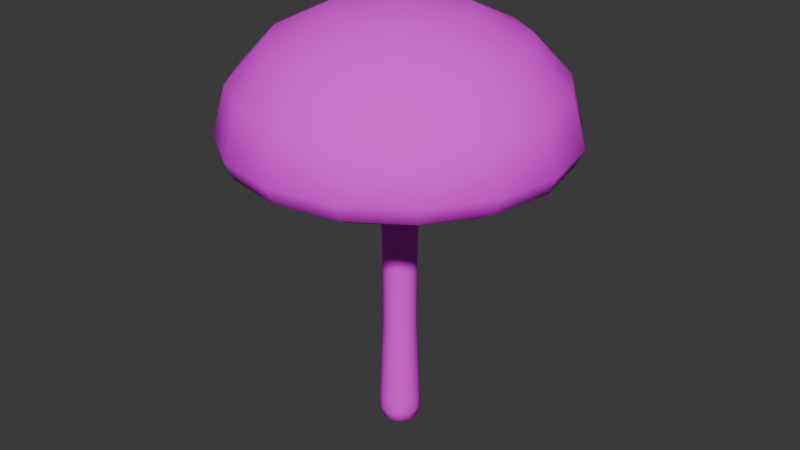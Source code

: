 # Source: platform_shroom2.blend  (saved by Blender 4.3.34; exported with 4.5.12 LTS)
import bpy
from mathutils import Matrix  # noqa: F401  (used for matrix-valued properties, if any)

bpy.ops.wm.read_factory_settings(use_empty=True)
scene = bpy.context.scene
scene.name = 'Scene'

# ---- collections
col_collection = bpy.data.collections.new('Collection'); scene.collection.children.link(col_collection)

# ---- images (referenced by path relative to the original .blend; pixels are not part of the script)
import os
ASSET_DIR = os.environ.get("B2B_ASSET_DIR", "")  # directory of the original .blend (textures are referenced by path, not embedded)
HERE = os.path.dirname(os.path.abspath(__file__))  # packed textures are extracted next to this script under _unpacked/

def load_image(name, relpath, width, height, colorspace="sRGB"):
    """Load a texture the original file referenced (path relative to the .blend, or extracted next to this script)."""
    p = next((c for c in (os.path.join(HERE, relpath), os.path.join(ASSET_DIR, relpath)) if relpath and os.path.exists(c)), "")
    if p:
        img = bpy.data.images.load(p, check_existing=True)
        img.name = name
    else:  # same state as the original file: an image datablock whose file is absent (Cycles renders it pink)
        img = bpy.data.images.new(name, width, height)
        img.source = "FILE"
        img.filepath = "//" + (relpath or name)
    img.colorspace_settings.name = colorspace
    return img
img_ps2 = load_image('ps2', 'ps2.png', 1024, 1024, 'sRGB')

# ---- materials (node trees are filled in below, after node groups)
mat_material = bpy.data.materials.new('Material')

# ---- material node trees
mat_material.use_nodes = True; mat_material.node_tree.nodes.clear()
_N = mat_material.node_tree.nodes; _L = mat_material.node_tree.links
n0 = _N.new('ShaderNodeBsdfPrincipled'); n0.name = 'Principled BSDF'; n0.location = (10, 300)
n0.inputs[2].default_value = 0.8
n1 = _N.new('ShaderNodeOutputMaterial'); n1.name = 'Material Output'; n1.location = (300, 300)
n2 = _N.new('ShaderNodeTexImage'); n2.name = 'Image Texture'; n2.location = (-341, 204)
n2.image = img_ps2
_L.new(n0.outputs[0], n1.inputs[0])
_L.new(n2.outputs[0], n0.inputs[0])
n1.is_active_output = True

# ---- world
world_world = bpy.data.worlds.new('World'); scene.world = world_world
world_world.use_nodes = True; world_world.node_tree.nodes.clear()
_N = world_world.node_tree.nodes; _L = world_world.node_tree.links
n0 = _N.new('ShaderNodeOutputWorld'); n0.name = 'World Output'; n0.location = (300, 300)
n1 = _N.new('ShaderNodeBackground'); n1.name = 'Background'; n1.location = (10, 300)
n1.inputs[0].default_value = (0.05088, 0.05088, 0.05088, 1.0)
_L.new(n1.outputs[0], n0.inputs[0])
n0.is_active_output = True
world_world.color = (0.05088, 0.05088, 0.05088)
world_world.sun_shadow_jitter_overblur = 0.0

# ---- meshes
me_sphere_002 = bpy.data.meshes.new('Sphere.002')
me_sphere_002.from_pydata([(0.0, 2.692, 6.116), (0.0, 2.914, 5.307), (2.747e-07, 0.4651, 5.041), (0.4267, 1.03, 7.259), (0.7885, 1.904, 6.801), (1.03, 2.487, 6.116), (1.115, 2.692, 5.307), (0.7885, 1.904, 4.882), (0.178, 0.4297, 5.041), (0.7885, 0.7885, 7.259), (1.457, 1.457, 6.801), (1.904, 1.904, 6.116), (2.06, 2.06, 5.307), (1.457, 1.457, 4.882), (0.3289, 0.3289, 5.041), (1.03, 0.4267, 7.259), (1.904, 0.7885, 6.801), (2.487, 1.03, 6.116), (2.692, 1.115, 5.307), (1.904, 0.7885, 4.882), (0.4297, 0.178, 5.041), (1.115, -1.303e-07, 7.259), (2.06, -2.605e-07, 6.801), (2.692, -3.474e-07, 6.116), (2.914, -4.342e-07, 5.307), (2.06, -2.605e-07, 4.882), (0.4651, 2.194e-08, 5.041), (1.03, -0.4267, 7.259), (1.904, -0.7885, 6.801), (2.487, -1.03, 6.116), (2.692, -1.115, 5.307), (1.904, -0.7885, 4.882), (0.4297, -0.178, 5.041), (0.7885, -0.7885, 7.259), (1.457, -1.457, 6.801), (1.904, -1.904, 6.116), (2.06, -2.06, 5.307), (1.457, -1.457, 4.882), (0.3289, -0.3289, 5.041), (0.4267, -1.03, 7.259), (0.7885, -1.904, 6.801), (1.03, -2.487, 6.116), (1.115, -2.692, 5.307), (0.7885, -1.904, 4.882), (0.178, -0.4297, 5.041), (-3.474e-07, -1.115, 7.259), (-6.513e-07, -2.06, 6.801), (-6.947e-07, -2.692, 6.116), (-1.042e-06, -2.914, 5.307), (-6.513e-07, -2.06, 4.882), (1.298e-07, -0.4651, 5.041), (4.925e-07, 0.2968, 3.416), (0.0, 0.0, 7.42), (-0.4267, -1.03, 7.259), (-0.7885, -1.904, 6.801), (-1.03, -2.487, 6.116), (-1.115, -2.692, 5.307), (-0.7885, -1.904, 4.882), (-0.178, -0.4297, 5.041), (-0.7885, -0.7885, 7.259), (-1.457, -1.457, 6.801), (-1.904, -1.904, 6.116), (-2.06, -2.06, 5.307), (-1.457, -1.457, 4.882), (-0.3289, -0.3289, 5.041), (-1.03, -0.4267, 7.259), (-1.904, -0.7885, 6.801), (-2.487, -1.03, 6.116), (-2.692, -1.115, 5.307), (-1.904, -0.7885, 4.882), (-0.4297, -0.178, 5.041), (-1.115, 5.21e-07, 7.259), (-2.06, 9.552e-07, 6.801), (-2.692, 1.042e-06, 6.116), (-2.914, 1.476e-06, 5.307), (-2.06, 9.552e-07, 4.882), (-0.4651, 2.936e-07, 5.041), (-1.03, 0.4267, 7.259), (-1.904, 0.7885, 6.801), (-2.487, 1.03, 6.116), (-2.692, 1.115, 5.307), (-1.904, 0.7885, 4.882), (-0.4297, 0.178, 5.041), (-0.7885, 0.7885, 7.259), (-1.457, 1.457, 6.801), (-1.904, 1.904, 6.116), (-2.06, 2.06, 5.307), (-1.457, 1.457, 4.882), (-0.3289, 0.3289, 5.041), (-0.4267, 1.03, 7.259), (-0.7885, 1.904, 6.801), (-1.03, 2.487, 6.116), (-1.115, 2.692, 5.307), (-0.7885, 1.904, 4.882), (-0.178, 0.4297, 5.041), (6.947e-07, 1.115, 7.259), (1.303e-06, 2.06, 6.801), (1.303e-06, 2.06, 4.882), (0.1136, 0.2742, 3.416), (0.2098, 0.2098, 3.416), (0.2742, 0.1136, 3.416), (0.2968, 5.068e-08, 3.416), (0.2742, -0.1136, 3.416), (0.2098, -0.2098, 3.416), (0.1136, -0.2742, 3.416), (4e-07, -0.2968, 3.416), (-0.1136, -0.2742, 3.416), (-0.2098, -0.2098, 3.416), (-0.2742, -0.1136, 3.416), (-0.2968, 2.24e-07, 3.416), (-0.2742, 0.1136, 3.416), (-0.2098, 0.2098, 3.416), (-0.1136, 0.2742, 3.416), (-5.339e-09, 0.3547, 0.1846), (0.1357, 0.3277, 0.1846), (0.2508, 0.2508, 0.1846), (0.3277, 0.1357, 0.1846), (0.3547, 3.961e-08, 0.1846), (0.3277, -0.1357, 0.1846), (0.2508, -0.2508, 0.1846), (0.1357, -0.3277, 0.1846), (-1.158e-07, -0.3547, 0.1846), (-0.1357, -0.3277, 0.1846), (-0.2508, -0.2508, 0.1846), (-0.3277, -0.1357, 0.1846), (-0.3547, 2.468e-07, 0.1846), (-0.3277, 0.1357, 0.1846), (-0.2508, 0.2508, 0.1846), (-0.1357, 0.3277, 0.1846), (-5.346e-09, 0.3064, -0.1538), (0.1173, 0.2831, -0.1538), (0.2167, 0.2167, -0.1538), (0.2831, 0.1173, -0.1538), (0.3064, 4.991e-08, -0.1538), (0.2831, -0.1173, -0.1538), (0.2167, -0.2167, -0.1538), (0.1173, -0.2831, -0.1538), (-1.008e-07, -0.3064, -0.1538), (-0.1173, -0.2831, -0.1538), (-0.2167, -0.2167, -0.1538), (-0.2831, -0.1173, -0.1538), (-0.3064, 2.289e-07, -0.1538), (-0.2831, 0.1173, -0.1538), (-0.2167, 0.2167, -0.1538), (-0.1173, 0.2831, -0.1538), (0.1368, -0.3302, 0.02313), (0.2528, -0.2528, 0.02313), (-0.2528, 0.2528, 0.02313), (-0.3302, 0.1368, 0.02313), (0.3302, -0.1368, 0.02313), (-0.3575, 2.476e-07, 0.02313), (0.3575, 3.878e-08, 0.02313), (-0.3302, -0.1368, 0.02313), (0.3302, 0.1368, 0.02313), (-0.2528, -0.2528, 0.02313), (0.2528, 0.2528, 0.02313), (-0.1368, -0.3302, 0.02313), (0.1368, 0.3302, 0.02313), (-1.161e-07, -0.3575, 0.02313), (-4.756e-09, 0.3575, 0.02313), (-0.1368, 0.3302, 0.02313), (-5.36e-09, 0.2019, -0.2154), (0.07727, 0.1865, -0.2154), (0.1428, 0.1428, -0.2154), (0.1865, 0.07727, -0.2154), (0.2019, 7.222e-08, -0.2154), (0.1865, -0.07727, -0.2154), (0.1428, -0.1428, -0.2154), (0.07727, -0.1865, -0.2154), (-6.826e-08, -0.2019, -0.2154), (-0.07727, -0.1865, -0.2154), (-0.1428, -0.1428, -0.2154), (-0.1865, -0.07727, -0.2154), (-0.2019, 1.901e-07, -0.2154), (-0.1865, 0.07727, -0.2154), (-0.1428, 0.1428, -0.2154), (-0.07727, 0.1865, -0.2154), (-1.006e-08, 0.08727, -0.2374), (0.0334, 0.08063, -0.2374), (0.06171, 0.06171, -0.2374), (0.08063, 0.0334, -0.2374), (0.08727, 1.001e-07, -0.2374), (0.08063, -0.0334, -0.2374), (0.06171, -0.06171, -0.2374), (0.0334, -0.08063, -0.2374), (-3.724e-08, -0.08727, -0.2374), (-0.0334, -0.08063, -0.2374), (-0.06171, -0.06171, -0.2374), (-0.08063, -0.0334, -0.2374), (-0.08727, 1.511e-07, -0.2374), (-0.08063, 0.0334, -0.2374), (-0.06171, 0.06171, -0.2374), (-0.0334, 0.08063, -0.2374), (-1.176e-08, 1.221e-07, -0.2374), (4.472e-07, 2.475, 4.834), (0.0, 2.78, 5.005), (1.064, 2.568, 5.005), (0.9472, 2.287, 4.834), (1.965, 1.965, 5.005), (1.75, 1.75, 4.834), (2.568, 1.064, 5.005), (2.287, 0.9472, 4.834), (2.78, -3.816e-07, 5.005), (2.475, -3.175e-07, 4.834), (2.568, -1.064, 5.005), (2.287, -0.9472, 4.834), (1.965, -1.965, 5.005), (1.75, -1.75, 4.834), (1.064, -2.568, 5.005), (0.9472, -2.287, 4.834), (-8.317e-07, -2.78, 5.005), (-6.798e-07, -2.475, 4.834), (-1.064, -2.568, 5.005), (-0.9472, -2.287, 4.834), (-1.965, -1.965, 5.005), (-1.75, -1.75, 4.834), (-2.568, -1.064, 5.005), (-2.287, -0.9472, 4.834), (-2.78, 1.213e-06, 5.005), (-2.475, 1.012e-06, 4.834), (-2.568, 1.064, 5.005), (-2.287, 0.9472, 4.834), (-1.965, 1.965, 5.005), (-1.75, 1.75, 4.834), (-1.064, 2.568, 5.005), (-0.9472, 2.287, 4.834), (0.1099, 0.2652, 1.801), (2.301e-07, 0.2871, 1.801), (-0.2871, 2.225e-07, 1.801), (-0.2652, -0.1099, 1.801), (-0.203, 0.203, 1.801), (-0.2652, 0.1099, 1.801), (1.406e-07, -0.2871, 1.801), (0.1099, -0.2652, 1.801), (0.2871, 5.48e-08, 1.801), (0.2652, 0.1099, 1.801), (-0.1099, 0.2652, 1.801), (-0.203, -0.203, 1.801), (0.203, -0.203, 1.801), (0.203, 0.203, 1.801), (-0.1099, -0.2652, 1.801), (0.2652, -0.1099, 1.801)], [], [(2, 97, 7, 8), (97, 194, 197, 7), (0, 96, 4, 5), (95, 52, 3), (76, 82, 110, 109), (93, 225, 194, 97), (1, 0, 5, 6), (96, 95, 3, 4), (5, 4, 10, 11), (3, 52, 9), (70, 76, 109, 108), (198, 12, 18, 200), (6, 5, 11, 12), (4, 3, 9, 10), (8, 7, 13, 14), (7, 197, 199, 13), (20, 26, 101, 100), (200, 18, 24, 202), (12, 11, 17, 18), (10, 9, 15, 16), (14, 13, 19, 20), (13, 199, 201, 19), (11, 10, 16, 17), (9, 52, 15), (16, 15, 21, 22), (20, 19, 25, 26), (19, 201, 203, 25), (17, 16, 22, 23), (15, 52, 21), (14, 20, 100, 99), (202, 24, 30, 204), (18, 17, 23, 24), (26, 25, 31, 32), (25, 203, 205, 31), (23, 22, 28, 29), (21, 52, 27), (44, 50, 105, 104), (204, 30, 36, 206), (24, 23, 29, 30), (22, 21, 27, 28), (27, 52, 33), (2, 8, 98, 51), (206, 36, 42, 208), (30, 29, 35, 36), (28, 27, 33, 34), (32, 31, 37, 38), (31, 205, 207, 37), (29, 28, 34, 35), (208, 42, 48, 210), (36, 35, 41, 42), (34, 33, 39, 40), (38, 37, 43, 44), (37, 207, 209, 43), (35, 34, 40, 41), (33, 52, 39), (64, 70, 108, 107), (44, 43, 49, 50), (43, 209, 211, 49), (41, 40, 46, 47), (39, 52, 45), (50, 58, 106, 105), (210, 48, 56, 212), (42, 41, 47, 48), (40, 39, 45, 46), (49, 211, 213, 57), (47, 46, 54, 55), (45, 52, 53), (26, 32, 102, 101), (212, 56, 62, 214), (48, 47, 55, 56), (46, 45, 53, 54), (50, 49, 57, 58), (38, 44, 104, 103), (214, 62, 68, 216), (56, 55, 61, 62), (54, 53, 59, 60), (58, 57, 63, 64), (57, 213, 215, 63), (55, 54, 60, 61), (53, 52, 59), (62, 61, 67, 68), (60, 59, 65, 66), (64, 63, 69, 70), (63, 215, 217, 69), (61, 60, 66, 67), (59, 52, 65), (94, 2, 51, 112), (216, 68, 74, 218), (70, 69, 75, 76), (69, 217, 219, 75), (67, 66, 72, 73), (65, 52, 71), (8, 14, 99, 98), (218, 74, 80, 220), (68, 67, 73, 74), (66, 65, 71, 72), (73, 72, 78, 79), (71, 52, 77), (88, 94, 112, 111), (220, 80, 86, 222), (74, 73, 79, 80), (72, 71, 77, 78), (76, 75, 81, 82), (75, 219, 221, 81), (82, 88, 111, 110), (222, 86, 92, 224), (80, 79, 85, 86), (78, 77, 83, 84), (82, 81, 87, 88), (81, 221, 223, 87), (79, 78, 84, 85), (77, 52, 83), (84, 83, 89, 90), (88, 87, 93, 94), (87, 223, 225, 93), (85, 84, 90, 91), (83, 52, 89), (58, 64, 107, 106), (86, 85, 91, 92), (94, 93, 97, 2), (195, 1, 6, 196), (91, 90, 96, 0), (89, 52, 95), (32, 38, 103, 102), (196, 6, 12, 198), (92, 91, 0, 1), (90, 89, 95, 96), (227, 226, 114, 113), (229, 228, 125, 124), (231, 230, 127, 126), (233, 232, 121, 120), (235, 234, 117, 116), (236, 227, 113, 128), (237, 229, 124, 123), (238, 233, 120, 119), (239, 235, 116, 115), (240, 237, 123, 122), (241, 238, 119, 118), (226, 239, 115, 114), (228, 231, 126, 125), (230, 236, 128, 127), (232, 240, 122, 121), (234, 241, 118, 117), (146, 145, 136, 135), (148, 147, 143, 142), (149, 146, 135, 134), (150, 148, 142, 141), (151, 149, 134, 133), (152, 150, 141, 140), (153, 151, 133, 132), (154, 152, 140, 139), (155, 153, 132, 131), (156, 154, 139, 138), (157, 155, 131, 130), (158, 156, 138, 137), (160, 159, 129, 144), (159, 157, 130, 129), (145, 158, 137, 136), (147, 160, 144, 143), (127, 128, 160, 147), (120, 121, 158, 145), (113, 114, 157, 159), (128, 113, 159, 160), (121, 122, 156, 158), (114, 115, 155, 157), (122, 123, 154, 156), (115, 116, 153, 155), (123, 124, 152, 154), (116, 117, 151, 153), (124, 125, 150, 152), (117, 118, 149, 151), (125, 126, 148, 150), (118, 119, 146, 149), (126, 127, 147, 148), (119, 120, 145, 146), (130, 131, 163, 162), (137, 138, 170, 169), (144, 129, 161, 176), (129, 130, 162, 161), (136, 137, 169, 168), (143, 144, 176, 175), (135, 136, 168, 167), (142, 143, 175, 174), (134, 135, 167, 166), (141, 142, 174, 173), (133, 134, 166, 165), (140, 141, 173, 172), (132, 133, 165, 164), (139, 140, 172, 171), (131, 132, 164, 163), (138, 139, 171, 170), (167, 168, 184, 183), (174, 175, 191, 190), (166, 167, 183, 182), (173, 174, 190, 189), (165, 166, 182, 181), (172, 173, 189, 188), (164, 165, 181, 180), (171, 172, 188, 187), (163, 164, 180, 179), (170, 171, 187, 186), (162, 163, 179, 178), (169, 170, 186, 185), (176, 161, 177, 192), (161, 162, 178, 177), (168, 169, 185, 184), (175, 176, 192, 191), (178, 179, 193), (185, 186, 193), (192, 177, 193), (177, 178, 193), (184, 185, 193), (191, 192, 193), (183, 184, 193), (190, 191, 193), (182, 183, 193), (189, 190, 193), (181, 182, 193), (188, 189, 193), (180, 181, 193), (187, 188, 193), (179, 180, 193), (186, 187, 193), (197, 194, 195, 196), (196, 198, 199, 197), (198, 200, 201, 199), (203, 201, 200, 202), (205, 203, 202, 204), (204, 206, 207, 205), (206, 208, 209, 207), (211, 209, 208, 210), (213, 211, 210, 212), (212, 214, 215, 213), (217, 215, 214, 216), (219, 217, 216, 218), (218, 220, 221, 219), (220, 222, 223, 221), (225, 223, 222, 224), (194, 225, 224, 195), (224, 92, 1, 195), (101, 102, 241, 234), (105, 106, 240, 232), (111, 112, 236, 230), (109, 110, 231, 228), (98, 99, 239, 226), (102, 103, 238, 241), (106, 107, 237, 240), (99, 100, 235, 239), (103, 104, 233, 238), (107, 108, 229, 237), (112, 51, 227, 236), (100, 101, 234, 235), (104, 105, 232, 233), (110, 111, 230, 231), (108, 109, 228, 229), (51, 98, 226, 227)])
me_sphere_002.polygons.foreach_set('use_smooth', [True] * 256)
_uv = me_sphere_002.uv_layers.new(name='UVMap')
_uv.uv.foreach_set('vector', [0.5429, 0.2485, 0.5482, 0.4409, 0.4895, 0.4107, 0.528, 0.2429, 0.5482, 0.4409, 0.5237, 0.494, 0.4678, 0.444, 0.4895, 0.4107, 0.3749, 0.5977, 0.2627, 0.5977, 0.2645, 0.5318, 0.3511, 0.5196, 0.1488, 0.5468, 0.05302, 0.4528, 0.161, 0.5137, 0.06807, 0.9442, 0.05307, 0.9445, 0.05279, 0.8085, 0.06243, 0.8082, 0.4693, 0.7272, 0.477, 0.7675, 0.404, 0.7891, 0.4049, 0.7304, 0.466, 0.5585, 0.3749, 0.5977, 0.3511, 0.5196, 0.4213, 0.4865, 0.2627, 0.5977, 0.1488, 0.5468, 0.161, 0.5137, 0.2645, 0.5318, 0.3511, 0.5196, 0.2645, 0.5318, 0.249, 0.4711, 0.3213, 0.4496, 0.161, 0.5137, 0.05302, 0.4528, 0.1608, 0.4754, 0.08305, 0.9433, 0.06807, 0.9442, 0.06243, 0.8082, 0.07206, 0.8077, 0.4007, 0.4047, 0.3797, 0.42, 0.3423, 0.3543, 0.3625, 0.3411, 0.4213, 0.4865, 0.3511, 0.5196, 0.3213, 0.4496, 0.3797, 0.42, 0.2645, 0.5318, 0.161, 0.5137, 0.1608, 0.4754, 0.249, 0.4711, 0.528, 0.2429, 0.4895, 0.4107, 0.4443, 0.3616, 0.5137, 0.2284, 0.4895, 0.4107, 0.4678, 0.444, 0.4219, 0.3864, 0.4443, 0.3616, 0.4654, 0.08305, 0.4644, 0.06808, 0.6004, 0.06192, 0.6009, 0.07155, 0.3625, 0.3411, 0.3423, 0.3543, 0.3051, 0.2914, 0.3253, 0.2788, 0.3797, 0.42, 0.3213, 0.4496, 0.2894, 0.3854, 0.3423, 0.3543, 0.249, 0.4711, 0.1608, 0.4754, 0.1493, 0.4381, 0.2263, 0.4132, 0.5137, 0.2284, 0.4443, 0.3616, 0.407, 0.3054, 0.4991, 0.2075, 0.4443, 0.3616, 0.4219, 0.3864, 0.3827, 0.3256, 0.407, 0.3054, 0.3213, 0.4496, 0.249, 0.4711, 0.2263, 0.4132, 0.2894, 0.3854, 0.1608, 0.4754, 0.05302, 0.4528, 0.1493, 0.4381, 0.2263, 0.4132, 0.1493, 0.4381, 0.1304, 0.4031, 0.1969, 0.3597, 0.4991, 0.2075, 0.407, 0.3054, 0.3713, 0.2493, 0.4832, 0.1822, 0.407, 0.3054, 0.3827, 0.3256, 0.346, 0.2658, 0.3713, 0.2493, 0.2894, 0.3854, 0.2263, 0.4132, 0.1969, 0.3597, 0.254, 0.3244, 0.1493, 0.4381, 0.05302, 0.4528, 0.1304, 0.4031, 0.467, 0.09799, 0.4654, 0.08305, 0.6009, 0.07155, 0.6016, 0.08116, 0.3253, 0.2788, 0.3051, 0.2914, 0.264, 0.2308, 0.2848, 0.2183, 0.3423, 0.3543, 0.2894, 0.3854, 0.254, 0.3244, 0.3051, 0.2914, 0.4832, 0.1822, 0.3713, 0.2493, 0.3349, 0.1944, 0.4682, 0.1553, 0.3713, 0.2493, 0.346, 0.2658, 0.3075, 0.2063, 0.3349, 0.1944, 0.254, 0.3244, 0.1969, 0.3597, 0.1604, 0.3109, 0.2141, 0.2664, 0.1304, 0.4031, 0.05302, 0.4528, 0.107, 0.3708, 0.4651, 0.02309, 0.4665, 0.008127, 0.6005, 0.02339, 0.6002, 0.03301, 0.2848, 0.2183, 0.264, 0.2308, 0.2213, 0.1691, 0.2442, 0.1566, 0.3051, 0.2914, 0.254, 0.3244, 0.2141, 0.2664, 0.264, 0.2308, 0.1969, 0.3597, 0.1304, 0.4031, 0.107, 0.3708, 0.1604, 0.3109, 0.107, 0.3708, 0.05302, 0.4528, 0.07694, 0.3453, 0.472, 0.1277, 0.4692, 0.1129, 0.6025, 0.09076, 0.6036, 0.1003, 0.2442, 0.1566, 0.2213, 0.1691, 0.177, 0.1041, 0.2046, 0.09086, 0.264, 0.2308, 0.2141, 0.2664, 0.1693, 0.2098, 0.2213, 0.1691, 0.1604, 0.3109, 0.107, 0.3708, 0.07694, 0.3453, 0.119, 0.2656, 0.4682, 0.1553, 0.3349, 0.1944, 0.3024, 0.135, 0.4547, 0.1332, 0.3349, 0.1944, 0.3075, 0.2063, 0.2696, 0.1459, 0.3024, 0.135, 0.2141, 0.2664, 0.1604, 0.3109, 0.119, 0.2656, 0.1693, 0.2098, 0.2046, 0.09086, 0.177, 0.1041, 0.1307, 0.03325, 0.1696, 0.01472, 0.2213, 0.1691, 0.1693, 0.2098, 0.1178, 0.1539, 0.177, 0.1041, 0.119, 0.2656, 0.07694, 0.3453, 0.04273, 0.3291, 0.07065, 0.2269, 0.4547, 0.1332, 0.3024, 0.135, 0.2764, 0.07317, 0.4489, 0.1122, 0.3024, 0.135, 0.2696, 0.1459, 0.2361, 0.07947, 0.2764, 0.07317, 0.1693, 0.2098, 0.119, 0.2656, 0.07065, 0.2269, 0.1178, 0.1539, 0.07694, 0.3453, 0.05302, 0.4528, 0.04273, 0.3291, 0.09797, 0.9417, 0.08305, 0.9433, 0.07206, 0.8077, 0.08168, 0.8071, 0.4489, 0.1122, 0.2764, 0.07317, 0.2744, 0.008778, 0.451, 0.09599, 0.2764, 0.07317, 0.2361, 0.07947, 0.2158, 0.006988, 0.2744, 0.008778, 0.1178, 0.1539, 0.07065, 0.2269, 0.01169, 0.203, 0.05383, 0.1004, 0.04273, 0.3291, 0.05302, 0.4528, 0.007644, 0.3263, 0.1277, 0.9368, 0.1129, 0.9396, 0.09127, 0.8062, 0.1008, 0.8051, 0.9298, 0.5075, 0.9591, 0.5383, 0.8835, 0.5819, 0.8654, 0.5573, 0.177, 0.1041, 0.1178, 0.1539, 0.05383, 0.1004, 0.1307, 0.03325, 0.07065, 0.2269, 0.04273, 0.3291, 0.007644, 0.3263, 0.01169, 0.203, 0.8386, 0.4539, 0.8924, 0.4794, 0.8413, 0.5353, 0.8075, 0.512, 0.9931, 0.6312, 0.9931, 0.7412, 0.9287, 0.74, 0.9165, 0.652, 0.9424, 0.8546, 0.8481, 0.9499, 0.9082, 0.8416, 0.4644, 0.06808, 0.464, 0.05308, 0.6001, 0.05228, 0.6004, 0.06192, 0.8654, 0.5573, 0.8835, 0.5819, 0.8155, 0.6224, 0.8009, 0.6012, 0.9591, 0.5383, 0.9931, 0.6312, 0.9165, 0.652, 0.8835, 0.5819, 0.9931, 0.7412, 0.9424, 0.8546, 0.9082, 0.8416, 0.9287, 0.74, 0.6426, 0.4576, 0.8386, 0.4539, 0.8075, 0.512, 0.6375, 0.4732, 0.4642, 0.03808, 0.4651, 0.02309, 0.6002, 0.03301, 0.6, 0.04264, 0.8009, 0.6012, 0.8155, 0.6224, 0.7502, 0.659, 0.7371, 0.6386, 0.8835, 0.5819, 0.9165, 0.652, 0.847, 0.6805, 0.8155, 0.6224, 0.9287, 0.74, 0.9082, 0.8416, 0.8713, 0.8425, 0.8667, 0.7528, 0.6375, 0.4732, 0.8075, 0.512, 0.7582, 0.5581, 0.6229, 0.4874, 0.8075, 0.512, 0.8413, 0.5353, 0.7832, 0.5797, 0.7582, 0.5581, 0.9165, 0.652, 0.9287, 0.74, 0.8667, 0.7528, 0.847, 0.6805, 0.9082, 0.8416, 0.8481, 0.9499, 0.8713, 0.8425, 0.8155, 0.6224, 0.847, 0.6805, 0.7817, 0.712, 0.7502, 0.659, 0.8667, 0.7528, 0.8713, 0.8425, 0.8341, 0.8537, 0.809, 0.7752, 0.6229, 0.4874, 0.7582, 0.5581, 0.7017, 0.5947, 0.602, 0.5051, 0.7582, 0.5581, 0.7832, 0.5797, 0.7218, 0.6181, 0.7017, 0.5947, 0.847, 0.6805, 0.8667, 0.7528, 0.809, 0.7752, 0.7817, 0.712, 0.8713, 0.8425, 0.8481, 0.9499, 0.8341, 0.8537, 0.02308, 0.9434, 0.008126, 0.9419, 0.0239, 0.808, 0.03352, 0.8084, 0.7371, 0.6386, 0.7502, 0.659, 0.6874, 0.696, 0.6746, 0.6756, 0.602, 0.5051, 0.7017, 0.5947, 0.6445, 0.6292, 0.5777, 0.5234, 0.7017, 0.5947, 0.7218, 0.6181, 0.6614, 0.6547, 0.6445, 0.6292, 0.7817, 0.712, 0.809, 0.7752, 0.7564, 0.8055, 0.7207, 0.7476, 0.8341, 0.8537, 0.8481, 0.9499, 0.7981, 0.8712, 0.4692, 0.1129, 0.467, 0.09799, 0.6016, 0.08116, 0.6025, 0.09076, 0.6746, 0.6756, 0.6874, 0.696, 0.6272, 0.7374, 0.6149, 0.7166, 0.7502, 0.659, 0.7817, 0.712, 0.7207, 0.7476, 0.6874, 0.696, 0.809, 0.7752, 0.8341, 0.8537, 0.7981, 0.8712, 0.7564, 0.8055, 0.7207, 0.7476, 0.7564, 0.8055, 0.7064, 0.84, 0.6624, 0.787, 0.7981, 0.8712, 0.8481, 0.9499, 0.7668, 0.8963, 0.03807, 0.9442, 0.02308, 0.9434, 0.03352, 0.8084, 0.04315, 0.8085, 0.6149, 0.7166, 0.6272, 0.7374, 0.5656, 0.7804, 0.5529, 0.7576, 0.6874, 0.696, 0.7207, 0.7476, 0.6624, 0.787, 0.6272, 0.7374, 0.7564, 0.8055, 0.7981, 0.8712, 0.7668, 0.8963, 0.7064, 0.84, 0.5777, 0.5234, 0.6445, 0.6292, 0.5889, 0.6661, 0.551, 0.5378, 0.6445, 0.6292, 0.6614, 0.6547, 0.6021, 0.6938, 0.5889, 0.6661, 0.05307, 0.9445, 0.03807, 0.9442, 0.04315, 0.8085, 0.05279, 0.8085, 0.5529, 0.7576, 0.5656, 0.7804, 0.5014, 0.8248, 0.4876, 0.798, 0.6272, 0.7374, 0.6624, 0.787, 0.6058, 0.8326, 0.5656, 0.7804, 0.7064, 0.84, 0.7668, 0.8963, 0.7409, 0.925, 0.6615, 0.8823, 0.551, 0.5378, 0.5889, 0.6661, 0.5319, 0.7013, 0.5262, 0.5494, 0.5889, 0.6661, 0.6021, 0.6938, 0.5409, 0.7327, 0.5319, 0.7013, 0.6624, 0.787, 0.7064, 0.84, 0.6615, 0.8823, 0.6058, 0.8326, 0.7668, 0.8963, 0.8481, 0.9499, 0.7409, 0.925, 0.6615, 0.8823, 0.7409, 0.925, 0.7245, 0.958, 0.6237, 0.932, 0.5262, 0.5494, 0.5319, 0.7013, 0.4693, 0.7272, 0.5055, 0.5554, 0.5319, 0.7013, 0.5409, 0.7327, 0.477, 0.7675, 0.4693, 0.7272, 0.6058, 0.8326, 0.6615, 0.8823, 0.6237, 0.932, 0.5496, 0.8853, 0.7409, 0.925, 0.8481, 0.9499, 0.7245, 0.958, 0.1129, 0.9396, 0.09797, 0.9417, 0.08168, 0.8071, 0.09127, 0.8062, 0.5656, 0.7804, 0.6058, 0.8326, 0.5496, 0.8853, 0.5014, 0.8248, 0.5055, 0.5554, 0.4693, 0.7272, 0.4049, 0.7304, 0.4893, 0.5535, 0.4963, 0.5305, 0.466, 0.5585, 0.4213, 0.4865, 0.4457, 0.468, 0.5496, 0.8853, 0.6237, 0.932, 0.6004, 0.991, 0.4996, 0.9487, 0.7245, 0.958, 0.8481, 0.9499, 0.7218, 0.9931, 0.464, 0.05308, 0.4642, 0.03808, 0.6, 0.04264, 0.6001, 0.05228, 0.4457, 0.468, 0.4213, 0.4865, 0.3797, 0.42, 0.4007, 0.4047, 0.5014, 0.8248, 0.5496, 0.8853, 0.4996, 0.9487, 0.4294, 0.8752, 0.6237, 0.932, 0.7245, 0.958, 0.7218, 0.9931, 0.6004, 0.991, 0.7358, 0.09452, 0.7358, 0.08523, 0.8705, 0.08775, 0.8707, 0.09923, 0.06712, 0.6732, 0.0578, 0.6734, 0.05371, 0.5399, 0.06504, 0.5394, 0.04848, 0.6738, 0.03916, 0.6741, 0.03099, 0.54, 0.04237, 0.5401, 0.7341, 0.02933, 0.7336, 0.02004, 0.8684, 0.008127, 0.8687, 0.01961, 0.7354, 0.06661, 0.7351, 0.05729, 0.8687, 0.05372, 0.8692, 0.06504, 0.02986, 0.6746, 0.02056, 0.6751, 0.008126, 0.5405, 0.0196, 0.54, 0.07644, 0.6729, 0.06712, 0.6732, 0.06504, 0.5394, 0.07636, 0.5386, 0.7345, 0.03864, 0.7341, 0.02933, 0.8687, 0.01961, 0.8687, 0.03102, 0.7356, 0.07592, 0.7354, 0.06661, 0.8692, 0.06504, 0.8698, 0.07636, 0.08573, 0.6728, 0.07644, 0.6729, 0.07636, 0.5386, 0.08777, 0.538, 0.7348, 0.04796, 0.7345, 0.03864, 0.8687, 0.03102, 0.8686, 0.04239, 0.7358, 0.08523, 0.7356, 0.07592, 0.8698, 0.07636, 0.8705, 0.08775, 0.0578, 0.6734, 0.04848, 0.6738, 0.04237, 0.5401, 0.05371, 0.5399, 0.03916, 0.6741, 0.02986, 0.6746, 0.0196, 0.54, 0.03099, 0.54, 0.09504, 0.6727, 0.08573, 0.6728, 0.08777, 0.538, 0.09919, 0.5377, 0.7351, 0.05729, 0.7348, 0.04796, 0.8686, 0.04239, 0.8687, 0.05372, 0.8817, 0.03182, 0.8834, 0.02096, 0.8995, 0.02658, 0.8964, 0.03521, 0.04261, 0.5279, 0.03187, 0.5269, 0.03504, 0.5122, 0.04392, 0.5138, 0.8807, 0.04262, 0.8817, 0.03182, 0.8964, 0.03521, 0.8947, 0.04406, 0.05337, 0.528, 0.04261, 0.5279, 0.04392, 0.5138, 0.05285, 0.5142, 0.8808, 0.0534, 0.8807, 0.04262, 0.8947, 0.04406, 0.8945, 0.05299, 0.06406, 0.5271, 0.05337, 0.528, 0.05285, 0.5142, 0.06175, 0.5132, 0.8814, 0.06413, 0.8808, 0.0534, 0.8945, 0.05299, 0.8953, 0.06196, 0.07482, 0.5257, 0.06406, 0.5271, 0.06175, 0.5132, 0.07058, 0.5112, 0.8828, 0.07506, 0.8814, 0.06413, 0.8953, 0.06196, 0.8973, 0.07064, 0.08535, 0.5235, 0.07482, 0.5257, 0.07058, 0.5112, 0.07924, 0.5078, 0.8851, 0.08569, 0.8828, 0.07506, 0.8973, 0.07064, 0.9007, 0.07927, 0.09657, 0.5204, 0.08535, 0.5235, 0.07924, 0.5078, 0.08726, 0.5029, 0.02077, 0.5254, 0.009786, 0.5228, 0.01813, 0.5047, 0.0264, 0.5095, 0.888, 0.09636, 0.8851, 0.08569, 0.9007, 0.07927, 0.9056, 0.08766, 0.8834, 0.02096, 0.8861, 0.009975, 0.9039, 0.0183, 0.8995, 0.02658, 0.03187, 0.5269, 0.02077, 0.5254, 0.0264, 0.5095, 0.03504, 0.5122, 0.03099, 0.54, 0.0196, 0.54, 0.02077, 0.5254, 0.03187, 0.5269, 0.8687, 0.01961, 0.8684, 0.008127, 0.8861, 0.009975, 0.8834, 0.02096, 0.8707, 0.09923, 0.8705, 0.08775, 0.8851, 0.08569, 0.888, 0.09636, 0.0196, 0.54, 0.008126, 0.5405, 0.009786, 0.5228, 0.02077, 0.5254, 0.09919, 0.5377, 0.08777, 0.538, 0.08535, 0.5235, 0.09657, 0.5204, 0.8705, 0.08775, 0.8698, 0.07636, 0.8828, 0.07506, 0.8851, 0.08569, 0.08777, 0.538, 0.07636, 0.5386, 0.07482, 0.5257, 0.08535, 0.5235, 0.8698, 0.07636, 0.8692, 0.06504, 0.8814, 0.06413, 0.8828, 0.07506, 0.07636, 0.5386, 0.06504, 0.5394, 0.06406, 0.5271, 0.07482, 0.5257, 0.8692, 0.06504, 0.8687, 0.05372, 0.8808, 0.0534, 0.8814, 0.06413, 0.06504, 0.5394, 0.05371, 0.5399, 0.05337, 0.528, 0.06406, 0.5271, 0.8687, 0.05372, 0.8686, 0.04239, 0.8807, 0.04262, 0.8808, 0.0534, 0.05371, 0.5399, 0.04237, 0.5401, 0.04261, 0.5279, 0.05337, 0.528, 0.8686, 0.04239, 0.8687, 0.03102, 0.8817, 0.03182, 0.8807, 0.04262, 0.04237, 0.5401, 0.03099, 0.54, 0.03187, 0.5269, 0.04261, 0.5279, 0.8687, 0.03102, 0.8687, 0.01961, 0.8834, 0.02096, 0.8817, 0.03182, 0.9007, 0.07927, 0.8973, 0.07064, 0.9064, 0.06593, 0.9097, 0.07177, 0.08726, 0.5029, 0.07924, 0.5078, 0.0716, 0.4988, 0.07609, 0.494, 0.0264, 0.5095, 0.01813, 0.5047, 0.02878, 0.4956, 0.03335, 0.5, 0.9056, 0.08766, 0.9007, 0.07927, 0.9097, 0.07177, 0.9145, 0.07634, 0.8995, 0.02658, 0.9039, 0.0183, 0.9132, 0.02893, 0.9086, 0.03365, 0.03504, 0.5122, 0.0264, 0.5095, 0.03335, 0.5, 0.03933, 0.503, 0.8964, 0.03521, 0.8995, 0.02658, 0.9086, 0.03365, 0.9057, 0.03951, 0.04392, 0.5138, 0.03504, 0.5122, 0.03933, 0.503, 0.04584, 0.5046, 0.8947, 0.04406, 0.8964, 0.03521, 0.9057, 0.03951, 0.9041, 0.046, 0.05285, 0.5142, 0.04392, 0.5138, 0.04584, 0.5046, 0.05255, 0.505, 0.8945, 0.05299, 0.8947, 0.04406, 0.9041, 0.046, 0.9036, 0.05277, 0.06175, 0.5132, 0.05285, 0.5142, 0.05255, 0.505, 0.05927, 0.5041, 0.8953, 0.06196, 0.8945, 0.05299, 0.9036, 0.05277, 0.9044, 0.05949, 0.07058, 0.5112, 0.06175, 0.5132, 0.05927, 0.5041, 0.06577, 0.5021, 0.8973, 0.07064, 0.8953, 0.06196, 0.9044, 0.05949, 0.9064, 0.06593, 0.07924, 0.5078, 0.07058, 0.5112, 0.06577, 0.5021, 0.0716, 0.4988, 0.9057, 0.03951, 0.9086, 0.03365, 0.9159, 0.0433, 0.9142, 0.04586, 0.04584, 0.5046, 0.03933, 0.503, 0.04563, 0.4945, 0.04882, 0.4954, 0.9041, 0.046, 0.9057, 0.03951, 0.9142, 0.04586, 0.9132, 0.04904, 0.05255, 0.505, 0.04584, 0.5046, 0.04882, 0.4954, 0.05231, 0.4956, 0.9036, 0.05277, 0.9041, 0.046, 0.9132, 0.04904, 0.9129, 0.05253, 0.05927, 0.5041, 0.05255, 0.505, 0.05231, 0.4956, 0.05578, 0.4952, 0.9044, 0.05949, 0.9036, 0.05277, 0.9129, 0.05253, 0.9134, 0.056, 0.06577, 0.5021, 0.05927, 0.5041, 0.05578, 0.4952, 0.05893, 0.494, 0.9064, 0.06593, 0.9044, 0.05949, 0.9134, 0.056, 0.9146, 0.05916, 0.0716, 0.4988, 0.06577, 0.5021, 0.05893, 0.494, 0.0614, 0.4921, 0.9097, 0.07177, 0.9064, 0.06593, 0.9146, 0.05916, 0.9165, 0.06163, 0.07609, 0.494, 0.0716, 0.4988, 0.0614, 0.4921, 0.06279, 0.4895, 0.03335, 0.5, 0.02878, 0.4956, 0.04152, 0.4903, 0.04306, 0.4926, 0.9145, 0.07634, 0.9097, 0.07177, 0.9165, 0.06163, 0.9191, 0.06304, 0.9086, 0.03365, 0.9132, 0.02893, 0.9184, 0.04177, 0.9159, 0.0433, 0.03933, 0.503, 0.03335, 0.5, 0.04306, 0.4926, 0.04563, 0.4945, 0.9165, 0.06163, 0.9146, 0.05916, 0.9202, 0.05232, 0.06279, 0.4895, 0.0614, 0.4921, 0.05209, 0.4884, 0.04306, 0.4926, 0.04152, 0.4903, 0.05209, 0.4884, 0.9191, 0.06304, 0.9165, 0.06163, 0.9202, 0.05232, 0.9159, 0.0433, 0.9184, 0.04177, 0.9202, 0.05232, 0.04563, 0.4945, 0.04306, 0.4926, 0.05209, 0.4884, 0.9142, 0.04586, 0.9159, 0.0433, 0.9202, 0.05232, 0.04882, 0.4954, 0.04563, 0.4945, 0.05209, 0.4884, 0.9132, 0.04904, 0.9142, 0.04586, 0.9202, 0.05232, 0.05231, 0.4956, 0.04882, 0.4954, 0.05209, 0.4884, 0.9129, 0.05253, 0.9132, 0.04904, 0.9202, 0.05232, 0.05578, 0.4952, 0.05231, 0.4956, 0.05209, 0.4884, 0.9134, 0.056, 0.9129, 0.05253, 0.9202, 0.05232, 0.05893, 0.494, 0.05578, 0.4952, 0.05209, 0.4884, 0.9146, 0.05916, 0.9134, 0.056, 0.9202, 0.05232, 0.0614, 0.4921, 0.05893, 0.494, 0.05209, 0.4884, 0.4678, 0.444, 0.5237, 0.494, 0.4963, 0.5305, 0.4457, 0.468, 0.4457, 0.468, 0.4007, 0.4047, 0.4219, 0.3864, 0.4678, 0.444, 0.4007, 0.4047, 0.3625, 0.3411, 0.3827, 0.3256, 0.4219, 0.3864, 0.346, 0.2658, 0.3827, 0.3256, 0.3625, 0.3411, 0.3253, 0.2788, 0.3075, 0.2063, 0.346, 0.2658, 0.3253, 0.2788, 0.2848, 0.2183, 0.2848, 0.2183, 0.2442, 0.1566, 0.2696, 0.1459, 0.3075, 0.2063, 0.2442, 0.1566, 0.2046, 0.09086, 0.2361, 0.07947, 0.2696, 0.1459, 0.2158, 0.006988, 0.2361, 0.07947, 0.2046, 0.09086, 0.1696, 0.01472, 0.8413, 0.5353, 0.8924, 0.4794, 0.9298, 0.5075, 0.8654, 0.5573, 0.8654, 0.5573, 0.8009, 0.6012, 0.7832, 0.5797, 0.8413, 0.5353, 0.7218, 0.6181, 0.7832, 0.5797, 0.8009, 0.6012, 0.7371, 0.6386, 0.6614, 0.6547, 0.7218, 0.6181, 0.7371, 0.6386, 0.6746, 0.6756, 0.6746, 0.6756, 0.6149, 0.7166, 0.6021, 0.6938, 0.6614, 0.6547, 0.6149, 0.7166, 0.5529, 0.7576, 0.5409, 0.7327, 0.6021, 0.6938, 0.477, 0.7675, 0.5409, 0.7327, 0.5529, 0.7576, 0.4876, 0.798, 0.404, 0.7891, 0.477, 0.7675, 0.4876, 0.798, 0.4113, 0.8355, 0.4876, 0.798, 0.5014, 0.8248, 0.4294, 0.8752, 0.4113, 0.8355, 0.6004, 0.06192, 0.6001, 0.05228, 0.7348, 0.04796, 0.7351, 0.05729, 0.1008, 0.8051, 0.09127, 0.8062, 0.08573, 0.6728, 0.09504, 0.6727, 0.04315, 0.8085, 0.03352, 0.8084, 0.02986, 0.6746, 0.03916, 0.6741, 0.06243, 0.8082, 0.05279, 0.8085, 0.04848, 0.6738, 0.0578, 0.6734, 0.6025, 0.09076, 0.6016, 0.08116, 0.7356, 0.07592, 0.7358, 0.08523, 0.6001, 0.05228, 0.6, 0.04264, 0.7345, 0.03864, 0.7348, 0.04796, 0.09127, 0.8062, 0.08168, 0.8071, 0.07644, 0.6729, 0.08573, 0.6728, 0.6016, 0.08116, 0.6009, 0.07155, 0.7354, 0.06661, 0.7356, 0.07592, 0.6, 0.04264, 0.6002, 0.03301, 0.7341, 0.02933, 0.7345, 0.03864, 0.08168, 0.8071, 0.07206, 0.8077, 0.06712, 0.6732, 0.07644, 0.6729, 0.03352, 0.8084, 0.0239, 0.808, 0.02056, 0.6751, 0.02986, 0.6746, 0.6009, 0.07155, 0.6004, 0.06192, 0.7351, 0.05729, 0.7354, 0.06661, 0.6002, 0.03301, 0.6005, 0.02339, 0.7336, 0.02004, 0.7341, 0.02933, 0.05279, 0.8085, 0.04315, 0.8085, 0.03916, 0.6741, 0.04848, 0.6738, 0.07206, 0.8077, 0.06243, 0.8082, 0.0578, 0.6734, 0.06712, 0.6732, 0.6036, 0.1003, 0.6025, 0.09076, 0.7358, 0.08523, 0.7358, 0.09452])
me_sphere_002.materials.append(mat_material)
me_sphere_002.update()

# ---- objects
ob_platform_shroom2 = bpy.data.objects.new('platform_shroom2', me_sphere_002)

# ---- transforms, parenting, visibility, modifiers, constraints
ob_platform_shroom2.location = (0.0, 0.0, 0.0)

# ---- collection membership
col_collection.objects.link(ob_platform_shroom2)

# ---- scene / render settings (as saved in the file)
scene.frame_start = 1; scene.frame_end = 250; scene.frame_set(1)
scene.render.engine = 'BLENDER_EEVEE_NEXT'
bpy.context.view_layer.update()

# ---- added for rendering (the .blend has no active camera and no usable light): camera, sun
cam_auto = bpy.data.cameras.new('AutoCamera')
cam_auto.lens = 50.0
cam_auto.sensor_width = 36.0
cam_auto.clip_end = 1000.0
ob_auto_camera = bpy.data.objects.new('AutoCamera', cam_auto)
scene.collection.objects.link(ob_auto_camera)
ob_auto_camera.location = (10.409, -12.4907, 11.9186)
ob_auto_camera.rotation_euler = (1.09748, -7.21219e-08, 0.694738)
scene.camera = ob_auto_camera
light_auto_sun = bpy.data.lights.new('AutoSun', 'SUN')
light_auto_sun.energy = 3.0
light_auto_sun.angle = 0.0523599
ob_auto_sun = bpy.data.objects.new('AutoSun', light_auto_sun)
scene.collection.objects.link(ob_auto_sun)
ob_auto_sun.rotation_euler = (0.872665, 0.174533, 0.523599)
bpy.context.view_layer.update()
